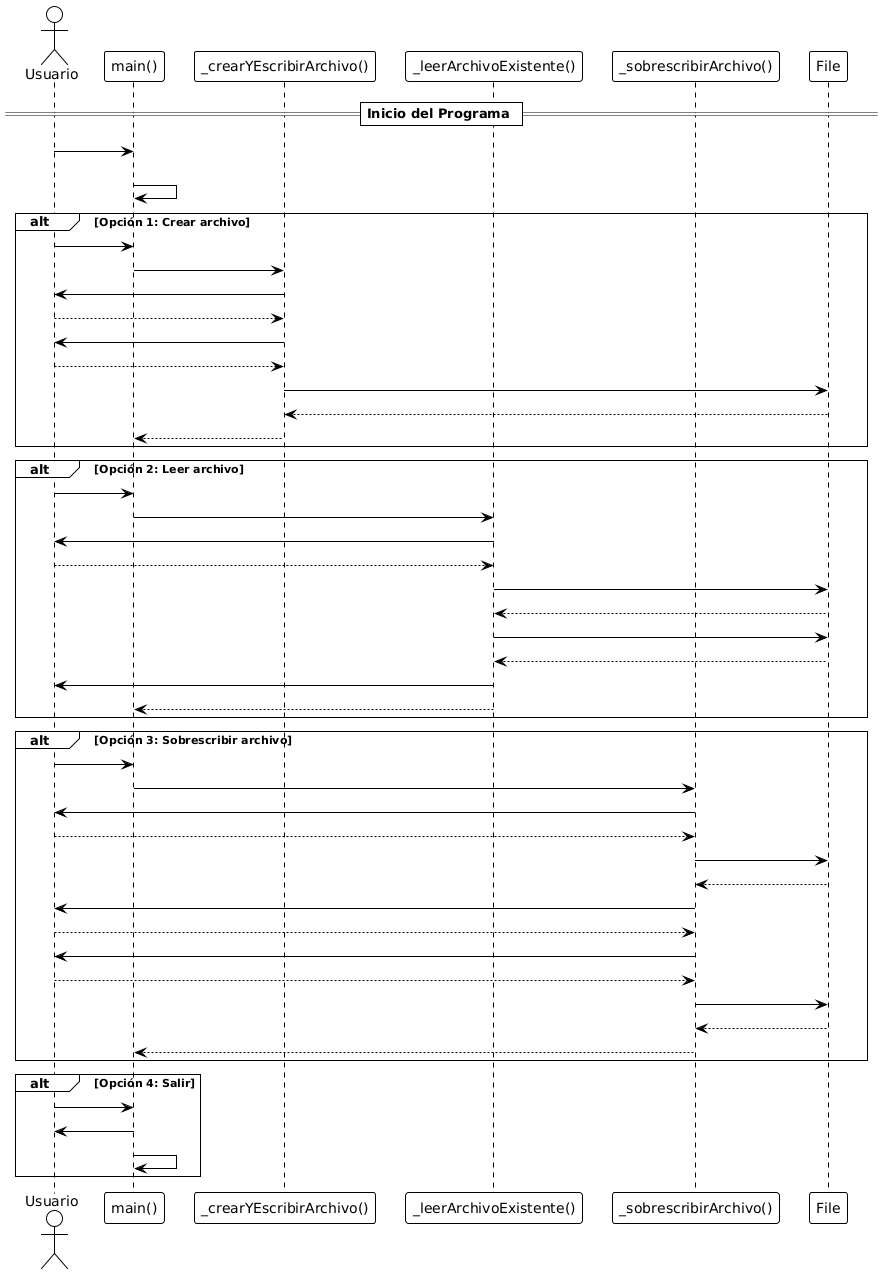

The diagram above was rendered by PlantUML. Its source (embedded in the PNG):
@startuml
!theme plain
actor Usuario

participant "main()" as Main
participant "_crearYEscribirArchivo()" as Crear
participant "_leerArchivoExistente()" as Leer
participant "_sobrescribirArchivo()" as Sobrescribir
participant "File" as Archivo

== Inicio del Programa ==
Usuario -> Main: Ejecuta programa
Main -> Main: Mostrar menú\nleer opción

alt Opción 1: Crear archivo
    Usuario -> Main: Selecciona opción 1
    Main -> Crear: Llamada a función
    Crear -> Usuario: Solicita nombre archivo
    Usuario --> Crear: Escribe nombre
    Crear -> Usuario: Solicita líneas de texto (hasta 'FIN')
    Usuario --> Crear: Escribe contenido
    Crear -> Archivo: writeAsStringSync()
    Archivo --> Crear: Archivo creado
    Crear --> Main: Finaliza opción 1
end

alt Opción 2: Leer archivo
    Usuario -> Main: Selecciona opción 2
    Main -> Leer: Llamada a función
    Leer -> Usuario: Solicita ruta
    Usuario --> Leer: Proporciona ruta
    Leer -> Archivo: existsSync()
    Archivo --> Leer: Respuesta
    Leer -> Archivo: readAsStringSync()
    Archivo --> Leer: Devuelve contenido
    Leer -> Usuario: Muestra contenido
    Leer --> Main: Finaliza opción 2
end

alt Opción 3: Sobrescribir archivo
    Usuario -> Main: Selecciona opción 3
    Main -> Sobrescribir: Llamada a función
    Sobrescribir -> Usuario: Solicita archivo
    Usuario --> Sobrescribir: Da ruta
    Sobrescribir -> Archivo: existsSync()
    Archivo --> Sobrescribir: Respuesta
    Sobrescribir -> Usuario: Confirma sobrescritura
    Usuario --> Sobrescribir: "SI"
    Sobrescribir -> Usuario: Solicita nuevo contenido
    Usuario --> Sobrescribir: Escribe contenido (hasta 'FIN')
    Sobrescribir -> Archivo: writeAsStringSync()
    Archivo --> Sobrescribir: Archivo sobrescrito
    Sobrescribir --> Main: Finaliza opción 3
end

alt Opción 4: Salir
    Usuario -> Main: Selecciona opción 4
    Main -> Usuario: Mensaje de salida
    Main -> Main: Finalizar ejecución
end
@enduml